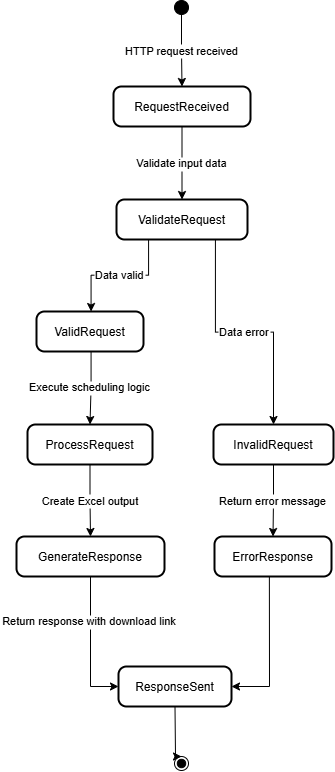

The diagram above was exported from draw.io. Its source (the exported page's mxGraphModel, read from the mxfile embedded in the PNG):
<mxGraphModel dx="1985" dy="803" grid="1" gridSize="10" guides="1" tooltips="1" connect="1" arrows="1" fold="1" page="1" pageScale="1" pageWidth="850" pageHeight="1100" math="0" shadow="0">
  <root>
    <mxCell id="0" />
    <mxCell id="1" parent="0" />
    <mxCell id="oeNYHOdgUjcNH9Nit5HG-1" value="" style="ellipse;fillColor=strokeColor;" vertex="1" parent="1">
      <mxGeometry x="425" y="10" width="14" height="14" as="geometry" />
    </mxCell>
    <mxCell id="oeNYHOdgUjcNH9Nit5HG-2" value="RequestReceived" style="rounded=1;arcSize=20;strokeWidth=2" vertex="1" parent="1">
      <mxGeometry x="364" y="96" width="137" height="40" as="geometry" />
    </mxCell>
    <mxCell id="oeNYHOdgUjcNH9Nit5HG-3" value="ValidateRequest" style="rounded=1;arcSize=20;strokeWidth=2" vertex="1" parent="1">
      <mxGeometry x="367" y="209" width="131" height="40" as="geometry" />
    </mxCell>
    <mxCell id="oeNYHOdgUjcNH9Nit5HG-4" value="ValidRequest" style="rounded=1;arcSize=20;strokeWidth=2" vertex="1" parent="1">
      <mxGeometry x="287" y="321" width="107" height="40" as="geometry" />
    </mxCell>
    <mxCell id="oeNYHOdgUjcNH9Nit5HG-5" value="InvalidRequest" style="rounded=1;arcSize=20;strokeWidth=2" vertex="1" parent="1">
      <mxGeometry x="464" y="434" width="120" height="40" as="geometry" />
    </mxCell>
    <mxCell id="oeNYHOdgUjcNH9Nit5HG-6" value="ProcessRequest" style="rounded=1;arcSize=20;strokeWidth=2" vertex="1" parent="1">
      <mxGeometry x="278" y="434" width="125" height="40" as="geometry" />
    </mxCell>
    <mxCell id="oeNYHOdgUjcNH9Nit5HG-7" value="GenerateResponse" style="rounded=1;arcSize=20;strokeWidth=2" vertex="1" parent="1">
      <mxGeometry x="267" y="546" width="148" height="40" as="geometry" />
    </mxCell>
    <mxCell id="oeNYHOdgUjcNH9Nit5HG-8" value="ResponseSent" style="rounded=1;arcSize=20;strokeWidth=2" vertex="1" parent="1">
      <mxGeometry x="369" y="676" width="113" height="40" as="geometry" />
    </mxCell>
    <mxCell id="oeNYHOdgUjcNH9Nit5HG-9" value="ErrorResponse" style="rounded=1;arcSize=20;strokeWidth=2" vertex="1" parent="1">
      <mxGeometry x="465" y="546" width="117" height="40" as="geometry" />
    </mxCell>
    <mxCell id="oeNYHOdgUjcNH9Nit5HG-10" value="" style="ellipse;shape=endState;fillColor=strokeColor;" vertex="1" parent="1">
      <mxGeometry x="425" y="766" width="14" height="14" as="geometry" />
    </mxCell>
    <mxCell id="oeNYHOdgUjcNH9Nit5HG-11" value="HTTP request received" style="startArrow=none;;exitX=0.53;exitY=1;entryX=0.5;entryY=0.01;rounded=0;edgeStyle=elbowEdgeStyle;elbow=vertical;" edge="1" parent="1" source="oeNYHOdgUjcNH9Nit5HG-1" target="oeNYHOdgUjcNH9Nit5HG-2">
      <mxGeometry relative="1" as="geometry" />
    </mxCell>
    <mxCell id="oeNYHOdgUjcNH9Nit5HG-12" value="Validate input data" style="startArrow=none;;exitX=0.5;exitY=1.01;entryX=0.5;entryY=-0.01;rounded=0;edgeStyle=elbowEdgeStyle;elbow=vertical;" edge="1" parent="1" source="oeNYHOdgUjcNH9Nit5HG-2" target="oeNYHOdgUjcNH9Nit5HG-3">
      <mxGeometry relative="1" as="geometry" />
    </mxCell>
    <mxCell id="oeNYHOdgUjcNH9Nit5HG-13" value="Data valid" style="startArrow=none;;exitX=0.25;exitY=0.99;entryX=0.51;entryY=0;rounded=0;edgeStyle=elbowEdgeStyle;elbow=vertical;" edge="1" parent="1" source="oeNYHOdgUjcNH9Nit5HG-3" target="oeNYHOdgUjcNH9Nit5HG-4">
      <mxGeometry relative="1" as="geometry" />
    </mxCell>
    <mxCell id="oeNYHOdgUjcNH9Nit5HG-14" value="Data error" style="startArrow=none;;exitX=0.75;exitY=0.99;entryX=0.5;entryY=-0.01;rounded=0;edgeStyle=elbowEdgeStyle;elbow=vertical;" edge="1" parent="1" source="oeNYHOdgUjcNH9Nit5HG-3" target="oeNYHOdgUjcNH9Nit5HG-5">
      <mxGeometry relative="1" as="geometry" />
    </mxCell>
    <mxCell id="oeNYHOdgUjcNH9Nit5HG-15" value="Execute scheduling logic" style="startArrow=none;;exitX=0.51;exitY=1;entryX=0.5;entryY=-0.01;rounded=0;edgeStyle=elbowEdgeStyle;elbow=vertical;" edge="1" parent="1" source="oeNYHOdgUjcNH9Nit5HG-4" target="oeNYHOdgUjcNH9Nit5HG-6">
      <mxGeometry relative="1" as="geometry" />
    </mxCell>
    <mxCell id="oeNYHOdgUjcNH9Nit5HG-16" value="Create Excel output" style="startArrow=none;;exitX=0.5;exitY=0.99;entryX=0.5;entryY=0;rounded=0;edgeStyle=elbowEdgeStyle;elbow=vertical;" edge="1" parent="1" source="oeNYHOdgUjcNH9Nit5HG-6" target="oeNYHOdgUjcNH9Nit5HG-7">
      <mxGeometry relative="1" as="geometry" />
    </mxCell>
    <mxCell id="oeNYHOdgUjcNH9Nit5HG-17" value="Return response with download link" style="startArrow=none;;exitX=0.5;exitY=1;rounded=0;edgeStyle=elbowEdgeStyle;entryX=0;entryY=0.5;entryDx=0;entryDy=0;" edge="1" parent="1" source="oeNYHOdgUjcNH9Nit5HG-7" target="oeNYHOdgUjcNH9Nit5HG-8">
      <mxGeometry x="-0.3623" y="-1" relative="1" as="geometry">
        <Array as="points">
          <mxPoint x="341" y="640" />
        </Array>
        <mxPoint x="370" y="700" as="targetPoint" />
        <mxPoint as="offset" />
      </mxGeometry>
    </mxCell>
    <mxCell id="oeNYHOdgUjcNH9Nit5HG-18" value="Return error message" style="startArrow=none;;exitX=0.5;exitY=0.99;entryX=0.5;entryY=0;rounded=0;edgeStyle=elbowEdgeStyle;elbow=vertical;" edge="1" parent="1" source="oeNYHOdgUjcNH9Nit5HG-5" target="oeNYHOdgUjcNH9Nit5HG-9">
      <mxGeometry relative="1" as="geometry" />
    </mxCell>
    <mxCell id="oeNYHOdgUjcNH9Nit5HG-19" value="" style="startArrow=none;;entryX=1;entryY=0.5;rounded=0;edgeStyle=elbowEdgeStyle;entryDx=0;entryDy=0;exitX=0.469;exitY=0.995;exitDx=0;exitDy=0;exitPerimeter=0;" edge="1" parent="1" source="oeNYHOdgUjcNH9Nit5HG-9" target="oeNYHOdgUjcNH9Nit5HG-8">
      <mxGeometry relative="1" as="geometry">
        <Array as="points">
          <mxPoint x="520" y="590" />
        </Array>
        <mxPoint x="530" y="586" as="sourcePoint" />
      </mxGeometry>
    </mxCell>
    <mxCell id="oeNYHOdgUjcNH9Nit5HG-20" value="" style="startArrow=none;;exitX=0.5;exitY=1;entryX=0.53;entryY=0;rounded=0;edgeStyle=elbowEdgeStyle;" edge="1" parent="1" source="oeNYHOdgUjcNH9Nit5HG-8" target="oeNYHOdgUjcNH9Nit5HG-10">
      <mxGeometry relative="1" as="geometry">
        <Array as="points">
          <mxPoint x="426" y="740" />
        </Array>
      </mxGeometry>
    </mxCell>
  </root>
</mxGraphModel>